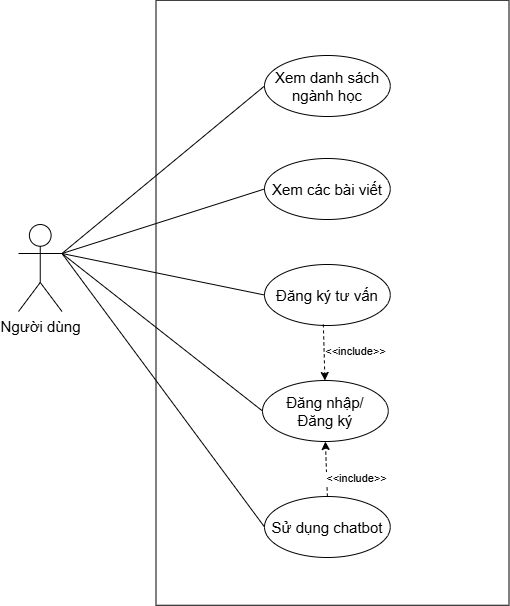

The diagram above was exported from draw.io. Its source (the exported page's mxGraphModel, read from the mxfile embedded in the PNG):
<mxGraphModel dx="1090" dy="639" grid="0" gridSize="10" guides="1" tooltips="1" connect="1" arrows="1" fold="1" page="1" pageScale="1" pageWidth="827" pageHeight="1169" math="0" shadow="0">
  <root>
    <mxCell id="0" />
    <mxCell id="1" parent="0" />
    <mxCell id="PXRFSbpX5JZ9uRrLj0WI-1" value="" style="rounded=0;whiteSpace=wrap;html=1;rotation=90;" parent="1" vertex="1">
      <mxGeometry x="132.5" y="315.75" width="605" height="353" as="geometry" />
    </mxCell>
    <mxCell id="PXRFSbpX5JZ9uRrLj0WI-2" value="&lt;font style=&quot;font-size: 15px;&quot;&gt;Người dùng&lt;/font&gt;" style="shape=umlActor;verticalLabelPosition=bottom;verticalAlign=top;html=1;outlineConnect=0;" parent="1" vertex="1">
      <mxGeometry x="121" y="414" width="43.5" height="87" as="geometry" />
    </mxCell>
    <mxCell id="PXRFSbpX5JZ9uRrLj0WI-5" value="&lt;font style=&quot;font-size: 15px;&quot;&gt;Xem danh sách ngành học&lt;/font&gt;" style="ellipse;whiteSpace=wrap;html=1;" parent="1" vertex="1">
      <mxGeometry x="367" y="245" width="125.75" height="61" as="geometry" />
    </mxCell>
    <mxCell id="PXRFSbpX5JZ9uRrLj0WI-7" value="&lt;span style=&quot;font-size: 15px;&quot;&gt;Đăng ký tư vấn&lt;/span&gt;" style="ellipse;whiteSpace=wrap;html=1;" parent="1" vertex="1">
      <mxGeometry x="367" y="454" width="125.75" height="61" as="geometry" />
    </mxCell>
    <mxCell id="PXRFSbpX5JZ9uRrLj0WI-8" value="&lt;span style=&quot;font-size: 15px;&quot;&gt;Đăng nhập/&lt;/span&gt;&lt;div&gt;&lt;span style=&quot;font-size: 15px;&quot;&gt;Đăng ký&lt;/span&gt;&lt;/div&gt;" style="ellipse;whiteSpace=wrap;html=1;" parent="1" vertex="1">
      <mxGeometry x="365" y="570" width="125.75" height="61" as="geometry" />
    </mxCell>
    <mxCell id="PXRFSbpX5JZ9uRrLj0WI-9" value="&lt;span style=&quot;font-size: 15px;&quot;&gt;Xem các bài viết&lt;/span&gt;" style="ellipse;whiteSpace=wrap;html=1;" parent="1" vertex="1">
      <mxGeometry x="367" y="348" width="125.75" height="61" as="geometry" />
    </mxCell>
    <mxCell id="PXRFSbpX5JZ9uRrLj0WI-10" value="" style="endArrow=none;html=1;rounded=0;entryX=0;entryY=0.5;entryDx=0;entryDy=0;exitX=1;exitY=0.3333333333333333;exitDx=0;exitDy=0;exitPerimeter=0;" parent="1" source="PXRFSbpX5JZ9uRrLj0WI-2" target="PXRFSbpX5JZ9uRrLj0WI-5" edge="1">
      <mxGeometry width="50" height="50" relative="1" as="geometry">
        <mxPoint x="218" y="414" as="sourcePoint" />
        <mxPoint x="372" y="444" as="targetPoint" />
      </mxGeometry>
    </mxCell>
    <mxCell id="PXRFSbpX5JZ9uRrLj0WI-11" value="" style="endArrow=none;html=1;rounded=0;entryX=0;entryY=0.5;entryDx=0;entryDy=0;exitX=1;exitY=0.3333333333333333;exitDx=0;exitDy=0;exitPerimeter=0;" parent="1" source="PXRFSbpX5JZ9uRrLj0WI-2" target="PXRFSbpX5JZ9uRrLj0WI-9" edge="1">
      <mxGeometry width="50" height="50" relative="1" as="geometry">
        <mxPoint x="165" y="435" as="sourcePoint" />
        <mxPoint x="325" y="290" as="targetPoint" />
      </mxGeometry>
    </mxCell>
    <mxCell id="PXRFSbpX5JZ9uRrLj0WI-12" value="" style="endArrow=none;html=1;rounded=0;entryX=0;entryY=0.5;entryDx=0;entryDy=0;exitX=1;exitY=0.3333333333333333;exitDx=0;exitDy=0;exitPerimeter=0;" parent="1" source="PXRFSbpX5JZ9uRrLj0WI-2" target="PXRFSbpX5JZ9uRrLj0WI-7" edge="1">
      <mxGeometry width="50" height="50" relative="1" as="geometry">
        <mxPoint x="207" y="447" as="sourcePoint" />
        <mxPoint x="351" y="427" as="targetPoint" />
      </mxGeometry>
    </mxCell>
    <mxCell id="PXRFSbpX5JZ9uRrLj0WI-13" value="" style="endArrow=none;html=1;rounded=0;entryX=0;entryY=0.5;entryDx=0;entryDy=0;exitX=1;exitY=0.3333333333333333;exitDx=0;exitDy=0;exitPerimeter=0;" parent="1" source="PXRFSbpX5JZ9uRrLj0WI-2" target="PXRFSbpX5JZ9uRrLj0WI-8" edge="1">
      <mxGeometry width="50" height="50" relative="1" as="geometry">
        <mxPoint x="207" y="442" as="sourcePoint" />
        <mxPoint x="327" y="548" as="targetPoint" />
      </mxGeometry>
    </mxCell>
    <mxCell id="PXRFSbpX5JZ9uRrLj0WI-18" value="" style="endArrow=classic;html=1;rounded=0;exitX=0.468;exitY=0.982;exitDx=0;exitDy=0;dashed=1;exitPerimeter=0;" parent="1" source="PXRFSbpX5JZ9uRrLj0WI-7" target="PXRFSbpX5JZ9uRrLj0WI-8" edge="1">
      <mxGeometry width="50" height="50" relative="1" as="geometry">
        <mxPoint x="426.75" y="555" as="sourcePoint" />
        <mxPoint x="516.75" y="555" as="targetPoint" />
      </mxGeometry>
    </mxCell>
    <mxCell id="PXRFSbpX5JZ9uRrLj0WI-19" value="&amp;lt;&amp;lt;include&amp;gt;&amp;gt;" style="edgeLabel;html=1;align=center;verticalAlign=middle;resizable=0;points=[];" parent="PXRFSbpX5JZ9uRrLj0WI-18" vertex="1" connectable="0">
      <mxGeometry x="-0.1784" y="1" relative="1" as="geometry">
        <mxPoint x="30" y="4" as="offset" />
      </mxGeometry>
    </mxCell>
    <mxCell id="PXRFSbpX5JZ9uRrLj0WI-20" value="&lt;span style=&quot;font-size: 15px;&quot;&gt;Sử dụng chatbot&lt;/span&gt;" style="ellipse;whiteSpace=wrap;html=1;" parent="1" vertex="1">
      <mxGeometry x="367" y="686" width="125.75" height="61" as="geometry" />
    </mxCell>
    <mxCell id="PXRFSbpX5JZ9uRrLj0WI-21" value="" style="endArrow=classic;html=1;rounded=0;exitX=0.5;exitY=0;exitDx=0;exitDy=0;dashed=1;entryX=0.5;entryY=1;entryDx=0;entryDy=0;" parent="1" source="PXRFSbpX5JZ9uRrLj0WI-20" target="PXRFSbpX5JZ9uRrLj0WI-8" edge="1">
      <mxGeometry width="50" height="50" relative="1" as="geometry">
        <mxPoint x="495" y="640" as="sourcePoint" />
        <mxPoint x="497" y="696" as="targetPoint" />
      </mxGeometry>
    </mxCell>
    <mxCell id="PXRFSbpX5JZ9uRrLj0WI-22" value="&amp;lt;&amp;lt;include&amp;gt;&amp;gt;" style="edgeLabel;html=1;align=center;verticalAlign=middle;resizable=0;points=[];" parent="PXRFSbpX5JZ9uRrLj0WI-21" vertex="1" connectable="0">
      <mxGeometry x="-0.1784" y="1" relative="1" as="geometry">
        <mxPoint x="30" y="4" as="offset" />
      </mxGeometry>
    </mxCell>
    <mxCell id="PXRFSbpX5JZ9uRrLj0WI-23" value="" style="endArrow=none;html=1;rounded=0;entryX=0;entryY=0.5;entryDx=0;entryDy=0;exitX=1;exitY=0.3333333333333333;exitDx=0;exitDy=0;exitPerimeter=0;" parent="1" source="PXRFSbpX5JZ9uRrLj0WI-2" target="PXRFSbpX5JZ9uRrLj0WI-20" edge="1">
      <mxGeometry width="50" height="50" relative="1" as="geometry">
        <mxPoint x="170" y="468" as="sourcePoint" />
        <mxPoint x="370" y="634" as="targetPoint" />
      </mxGeometry>
    </mxCell>
  </root>
</mxGraphModel>